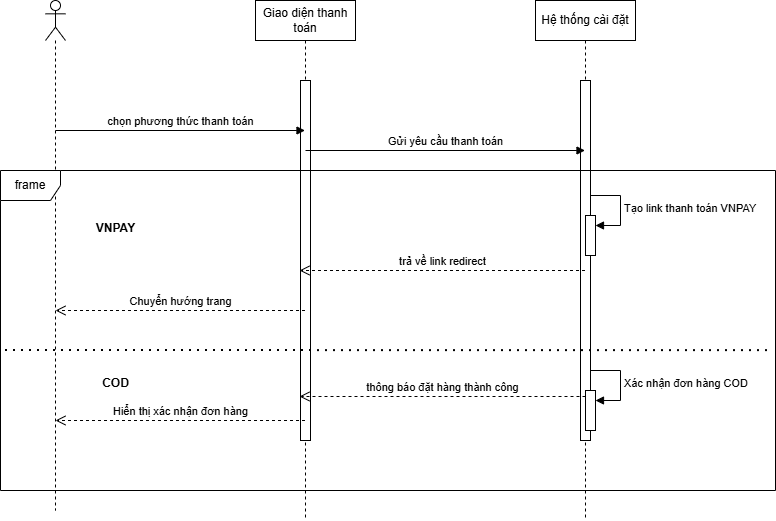

The diagram above was exported from draw.io. Its source (the exported page's mxGraphModel, read from the mxfile embedded in the PNG):
<mxGraphModel dx="1042" dy="630" grid="1" gridSize="10" guides="1" tooltips="1" connect="1" arrows="1" fold="1" page="1" pageScale="1" pageWidth="827" pageHeight="1169" math="0" shadow="0">
  <root>
    <mxCell id="0" />
    <mxCell id="1" parent="0" />
    <mxCell id="9CnESmCgHrcQzdu4Apmi-1" value="" style="shape=umlLifeline;perimeter=lifelinePerimeter;whiteSpace=wrap;html=1;container=1;dropTarget=0;collapsible=0;recursiveResize=0;outlineConnect=0;portConstraint=eastwest;newEdgeStyle={&quot;curved&quot;:0,&quot;rounded&quot;:0};participant=umlActor;" vertex="1" parent="1">
      <mxGeometry x="80" y="80" width="20" height="510" as="geometry" />
    </mxCell>
    <mxCell id="9CnESmCgHrcQzdu4Apmi-2" value="Giao diện thanh toán" style="shape=umlLifeline;perimeter=lifelinePerimeter;whiteSpace=wrap;html=1;container=1;dropTarget=0;collapsible=0;recursiveResize=0;outlineConnect=0;portConstraint=eastwest;newEdgeStyle={&quot;curved&quot;:0,&quot;rounded&quot;:0};" vertex="1" parent="1">
      <mxGeometry x="290" y="80" width="100" height="520" as="geometry" />
    </mxCell>
    <mxCell id="9CnESmCgHrcQzdu4Apmi-4" value="" style="html=1;points=[[0,0,0,0,5],[0,1,0,0,-5],[1,0,0,0,5],[1,1,0,0,-5]];perimeter=orthogonalPerimeter;outlineConnect=0;targetShapes=umlLifeline;portConstraint=eastwest;newEdgeStyle={&quot;curved&quot;:0,&quot;rounded&quot;:0};" vertex="1" parent="9CnESmCgHrcQzdu4Apmi-2">
      <mxGeometry x="45" y="80" width="10" height="360" as="geometry" />
    </mxCell>
    <mxCell id="9CnESmCgHrcQzdu4Apmi-3" value="Hệ thống cài đặt" style="shape=umlLifeline;perimeter=lifelinePerimeter;whiteSpace=wrap;html=1;container=1;dropTarget=0;collapsible=0;recursiveResize=0;outlineConnect=0;portConstraint=eastwest;newEdgeStyle={&quot;curved&quot;:0,&quot;rounded&quot;:0};" vertex="1" parent="1">
      <mxGeometry x="570" y="80" width="100" height="520" as="geometry" />
    </mxCell>
    <mxCell id="9CnESmCgHrcQzdu4Apmi-5" value="" style="html=1;points=[[0,0,0,0,5],[0,1,0,0,-5],[1,0,0,0,5],[1,1,0,0,-5]];perimeter=orthogonalPerimeter;outlineConnect=0;targetShapes=umlLifeline;portConstraint=eastwest;newEdgeStyle={&quot;curved&quot;:0,&quot;rounded&quot;:0};" vertex="1" parent="9CnESmCgHrcQzdu4Apmi-3">
      <mxGeometry x="45" y="80" width="10" height="360" as="geometry" />
    </mxCell>
    <mxCell id="9CnESmCgHrcQzdu4Apmi-10" value="" style="html=1;points=[[0,0,0,0,5],[0,1,0,0,-5],[1,0,0,0,5],[1,1,0,0,-5]];perimeter=orthogonalPerimeter;outlineConnect=0;targetShapes=umlLifeline;portConstraint=eastwest;newEdgeStyle={&quot;curved&quot;:0,&quot;rounded&quot;:0};" vertex="1" parent="9CnESmCgHrcQzdu4Apmi-3">
      <mxGeometry x="50" y="215" width="10" height="40" as="geometry" />
    </mxCell>
    <mxCell id="9CnESmCgHrcQzdu4Apmi-11" value="Tạo link thanh toán VNPAY" style="html=1;align=left;spacingLeft=2;endArrow=block;rounded=0;edgeStyle=orthogonalEdgeStyle;curved=0;rounded=0;" edge="1" target="9CnESmCgHrcQzdu4Apmi-10" parent="9CnESmCgHrcQzdu4Apmi-3">
      <mxGeometry relative="1" as="geometry">
        <mxPoint x="55" y="195" as="sourcePoint" />
        <Array as="points">
          <mxPoint x="85" y="225" />
        </Array>
      </mxGeometry>
    </mxCell>
    <mxCell id="9CnESmCgHrcQzdu4Apmi-6" value="chọn phương thức thanh toán" style="html=1;verticalAlign=bottom;endArrow=block;curved=0;rounded=0;" edge="1" parent="1" target="9CnESmCgHrcQzdu4Apmi-2">
      <mxGeometry width="80" relative="1" as="geometry">
        <mxPoint x="90" y="210" as="sourcePoint" />
        <mxPoint x="170" y="210" as="targetPoint" />
      </mxGeometry>
    </mxCell>
    <mxCell id="9CnESmCgHrcQzdu4Apmi-7" value="Gửi yêu cầu thanh toán" style="html=1;verticalAlign=bottom;endArrow=block;curved=0;rounded=0;" edge="1" parent="1" target="9CnESmCgHrcQzdu4Apmi-3">
      <mxGeometry width="80" relative="1" as="geometry">
        <mxPoint x="340" y="230" as="sourcePoint" />
        <mxPoint x="420" y="230" as="targetPoint" />
      </mxGeometry>
    </mxCell>
    <mxCell id="9CnESmCgHrcQzdu4Apmi-12" value="trả về link redirect" style="html=1;verticalAlign=bottom;endArrow=open;dashed=1;endSize=8;curved=0;rounded=0;" edge="1" parent="1" source="9CnESmCgHrcQzdu4Apmi-3">
      <mxGeometry relative="1" as="geometry">
        <mxPoint x="414" y="350" as="sourcePoint" />
        <mxPoint x="334" y="350" as="targetPoint" />
      </mxGeometry>
    </mxCell>
    <mxCell id="9CnESmCgHrcQzdu4Apmi-13" value="Chuyển hướng trang" style="html=1;verticalAlign=bottom;endArrow=open;dashed=1;endSize=8;curved=0;rounded=0;" edge="1" parent="1" source="9CnESmCgHrcQzdu4Apmi-2">
      <mxGeometry relative="1" as="geometry">
        <mxPoint x="170" y="390" as="sourcePoint" />
        <mxPoint x="90" y="390" as="targetPoint" />
      </mxGeometry>
    </mxCell>
    <mxCell id="9CnESmCgHrcQzdu4Apmi-14" value="frame" style="shape=umlFrame;whiteSpace=wrap;html=1;pointerEvents=0;" vertex="1" parent="1">
      <mxGeometry x="35" y="250" width="775" height="320" as="geometry" />
    </mxCell>
    <mxCell id="9CnESmCgHrcQzdu4Apmi-15" value="" style="endArrow=none;dashed=1;html=1;dashPattern=1 3;strokeWidth=2;rounded=0;entryX=0.997;entryY=0.563;entryDx=0;entryDy=0;entryPerimeter=0;" edge="1" parent="1" target="9CnESmCgHrcQzdu4Apmi-14">
      <mxGeometry width="50" height="50" relative="1" as="geometry">
        <mxPoint x="40" y="430" as="sourcePoint" />
        <mxPoint x="90" y="380" as="targetPoint" />
      </mxGeometry>
    </mxCell>
    <mxCell id="9CnESmCgHrcQzdu4Apmi-16" value="VNPAY" style="text;align=center;fontStyle=1;verticalAlign=middle;spacingLeft=3;spacingRight=3;strokeColor=none;rotatable=0;points=[[0,0.5],[1,0.5]];portConstraint=eastwest;html=1;" vertex="1" parent="1">
      <mxGeometry x="110" y="295" width="80" height="26" as="geometry" />
    </mxCell>
    <mxCell id="9CnESmCgHrcQzdu4Apmi-17" value="COD" style="text;align=center;fontStyle=1;verticalAlign=middle;spacingLeft=3;spacingRight=3;strokeColor=none;rotatable=0;points=[[0,0.5],[1,0.5]];portConstraint=eastwest;html=1;" vertex="1" parent="1">
      <mxGeometry x="110" y="450" width="80" height="26" as="geometry" />
    </mxCell>
    <mxCell id="9CnESmCgHrcQzdu4Apmi-18" value="thông báo đặt hàng thành công" style="html=1;verticalAlign=bottom;endArrow=open;dashed=1;endSize=8;curved=0;rounded=0;" edge="1" parent="1">
      <mxGeometry relative="1" as="geometry">
        <mxPoint x="620" y="476" as="sourcePoint" />
        <mxPoint x="334" y="476" as="targetPoint" />
      </mxGeometry>
    </mxCell>
    <mxCell id="9CnESmCgHrcQzdu4Apmi-19" value="Hiển thị xác nhận đơn hàng" style="html=1;verticalAlign=bottom;endArrow=open;dashed=1;endSize=8;curved=0;rounded=0;" edge="1" parent="1" source="9CnESmCgHrcQzdu4Apmi-2">
      <mxGeometry relative="1" as="geometry">
        <mxPoint x="170" y="500" as="sourcePoint" />
        <mxPoint x="90" y="500" as="targetPoint" />
      </mxGeometry>
    </mxCell>
    <mxCell id="9CnESmCgHrcQzdu4Apmi-20" value="" style="html=1;points=[[0,0,0,0,5],[0,1,0,0,-5],[1,0,0,0,5],[1,1,0,0,-5]];perimeter=orthogonalPerimeter;outlineConnect=0;targetShapes=umlLifeline;portConstraint=eastwest;newEdgeStyle={&quot;curved&quot;:0,&quot;rounded&quot;:0};" vertex="1" parent="1">
      <mxGeometry x="620" y="470" width="10" height="40" as="geometry" />
    </mxCell>
    <mxCell id="9CnESmCgHrcQzdu4Apmi-21" value="Xác nhận đơn hàng COD" style="html=1;align=left;spacingLeft=2;endArrow=block;rounded=0;edgeStyle=orthogonalEdgeStyle;curved=0;rounded=0;" edge="1" target="9CnESmCgHrcQzdu4Apmi-20" parent="1">
      <mxGeometry relative="1" as="geometry">
        <mxPoint x="625" y="450" as="sourcePoint" />
        <Array as="points">
          <mxPoint x="655" y="480" />
        </Array>
      </mxGeometry>
    </mxCell>
  </root>
</mxGraphModel>